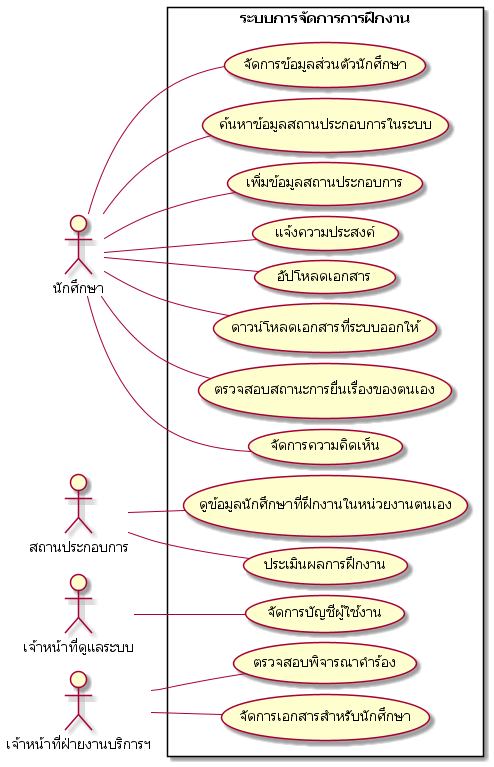

The diagram above was rendered by PlantUML. Its source (embedded in the PNG):
@startuml UseCaseDiagram_part_1

skinparam defaultFontName "Tahoma"
' title "Use Case Diagram: ระบบการจัดการการฝึกงาน"
skinparam nodesep 10
skinparam ranksep 20
left to right direction

actor "นักศึกษา" as Student
actor "สถานประกอบการ" as Company
actor "เจ้าหน้าที่ดูแลระบบ" as Admin
actor "เจ้าหน้าที่ฝ่ายงานบริการฯ" as Staff

rectangle "ระบบการจัดการการฝึกงาน" {
  ' กลุ่มนักศึกษา (Student)
    usecase "จัดการข้อมูลส่วนตัวนักศึกษา" as ucs001
    usecase "ค้นหาข้อมูลสถานประกอบการในระบบ" as ucs002
    usecase "เพิ่มข้อมูลสถานประกอบการ" as ucs003
    usecase "แจ้งความประสงค์" as ucs004
    usecase "อัปโหลดเอกสาร" as ucs005
    usecase "ดาวน์โหลดเอกสารที่ระบบออกให้" as ucs006
    usecase "ตรวจสอบสถานะการยื่นเรื่องของตนเอง" as ucs007
    usecase "จัดการความคิดเห็น" as ucs008

  ' กลุ่มสถานประกอบการ (Employer/Company)
    usecase "ดูข้อมูลนักศึกษาที่ฝึกงานในหน่วยงานตนเอง" as ucc001
    usecase "ประเมินผลการฝึกงาน" as ucc002

  ' กลุ่มผู้ดูแลระบบ (Admin)
    usecase "จัดการบัญชีผู้ใช้งาน" as uca001

  ' กลุ่มเจ้าหน้าที่ (Staff)
    usecase "ตรวจสอบพิจารณาคำร้อง" as ucsf001
    usecase "จัดการเอกสารสำหรับนักศึกษา" as ucsf002


}

' ความสัมพันธ์ของ Student
Student -- ucs001
Student -- ucs002
Student -- ucs003
Student -- ucs004
Student -- ucs005
Student -- ucs006
Student -- ucs007
Student -- ucs008

' ความสัมพันธ์ของ Company
Company -- ucc001
Company -- ucc002

' ความสัมพันธ์ของ Admin
Admin -- uca001

' ความสัมพันธ์ของ Staff
Staff -- ucsf001
Staff -- ucsf002


@enduml